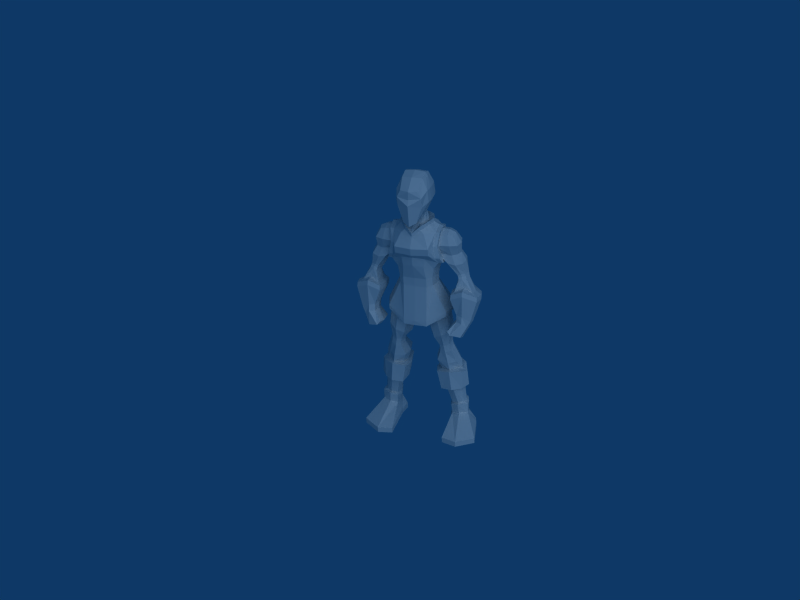 # Source: warrior5.blend  (saved by Blender 2.49.2; exported with 4.5.12 LTS)
import bpy
from mathutils import Matrix  # noqa: F401  (used for matrix-valued properties, if any)

bpy.ops.wm.read_factory_settings(use_empty=True)
scene = bpy.context.scene
scene.name = 'Scene'

# ---- collections
col_collection_1 = bpy.data.collections.new('Collection 1'); scene.collection.children.link(col_collection_1)

# ---- world
world_world = bpy.data.worlds.new('World'); scene.world = world_world
world_world.color = (0.05656, 0.2208, 0.4)
world_world.use_sun_shadow = False
world_world.sun_shadow_jitter_overblur = 0.0
world_world.cycles.sampling_method = 'MANUAL'
world_world.cycles.sample_map_resolution = 256

# ---- cameras
cam_camera = bpy.data.cameras.new('Camera')
cam_camera.passepartout_alpha = 0.2
cam_camera.clip_end = 100.0
cam_camera.lens = 35.0
cam_camera.show_passepartout = False
cam_camera.show_safe_areas = True
cam_camera.dof.focus_distance = 0.0
cam_camera.dof.aperture_fstop = 128.0

# ---- lights
light_lamp = bpy.data.lights.new('Lamp', 'SUN')
light_lamp.transmission_factor = 0.0
light_lamp.angle = 1.571
light_lamp.energy = 1.0
light_lamp.shadow_buffer_clip_start = 0.5
light_lamp.shadow_soft_size = 1.0
light_lamp.shadow_cascade_max_distance = 1000.0
light_lamp.cycles.use_multiple_importance_sampling = False

# ---- meshes
me_cube_002 = bpy.data.meshes.new('Cube.002')
me_cube_002.from_pydata([(-1.795, -1.772, -3.957), (-1.15, -1.64, -3.957), (-2.54, -1.302, -3.955), (-2.54, -1.302, -4.226), (-1.792, -1.773, -4.226), (-1.162, -1.638, -4.226), (-1.631, -0.09174, -4.226), (-2.264, 0.04122, -4.226), (-1.15, -0.1744, -4.226), (-1.265, -0.09595, -3.56), (-1.972, -0.06533, -3.423), (-1.981, -0.07007, -2.955), (-1.16, -0.106, -3.129), (-1.228, -0.08466, -3.04), (-1.885, -0.05895, -2.919), (-1.817, -0.07264, -2.043), (-0.9505, -0.1126, -2.043), (-0.7479, -0.1505, -1.974), (-1.998, -0.09229, -1.988), (-1.93, -0.09194, -1.242), (-0.5879, -0.1501, -1.228), (-0.7613, -0.111, -1.145), (-1.706, -0.0716, -1.145), (-1.703, -0.07319, -0.7337), (-0.6029, -0.115, -0.593), (-0.7714, -0.2683, -0.08194), (-1.444, -0.2428, 0.03023), (-1.381, -0.2543, 0.1995), (-0.7781, -0.2791, 0.08014), (-0.7379, -0.2767, 0.2463), (-1.35, -0.251, 0.3742), (-1.416, -0.1994, 1.056), (-0.4466, -0.2457, 0.5763), (-0.1932, -0.2546, 1.5), (-1.268, -0.2078, 1.992), (-1.69, -0.387, -4.226), (-1.519, 0.4672, -4.226), (-2.037, 0.3012, -4.226), (-2.34, -0.1781, -4.226), (-1.052, 0.254, -4.226), (-1.161, -0.4721, -4.226), (-1.292, 0.2715, -3.496), (-1.813, 0.1728, -3.414), (-1.617, 0.3452, -3.408), (-1.981, -0.2771, -3.422), (-1.617, -0.4608, -3.407), (-1.292, -0.3758, -3.495), (-1.571, -0.5343, -2.908), (-1.571, 0.4611, -2.908), (-1.979, -0.2626, -2.955), (-1.888, 0.2093, -2.922), (-1.259, -0.4347, -3.015), (-1.259, 0.3744, -3.015), (-1.298, 0.2591, -2.979), (-1.793, 0.1411, -2.89), (-1.571, 0.3209, -2.91), (-1.793, -0.2416, -2.89), (-1.298, -0.3195, -2.979), (-1.571, -0.391, -2.909), (-1.402, -0.5887, -1.974), (-1.401, 0.5177, -1.974), (-1.71, 0.2378, -2.043), (-1.711, -0.2868, -2.043), (-1.085, -0.4781, -2.016), (-1.085, 0.4213, -2.016), (-0.8837, 0.562, -2.043), (-1.374, 0.6901, -1.974), (-1.762, 0.3594, -2.043), (-1.763, -0.4045, -2.043), (-1.374, -0.7448, -1.974), (-0.8894, -0.6345, -2.043), (-1.282, -0.7444, -1.033), (-1.28, 0.6904, -1.033), (-1.761, 0.3596, -1.145), (-1.762, -0.4042, -1.145), (-0.7204, -0.6342, -1.145), (-0.7169, 0.5622, -1.145), (-0.8834, 0.3281, -1.103), (-1.27, 0.5111, -1.033), (-1.51, 0.1829, -1.089), (-1.51, -0.232, -1.089), (-0.8836, -0.3832, -1.103), (-1.272, -0.5809, -1.033), (-1.214, -0.6136, -0.6712), (-1.212, 0.5451, -0.671), (-1.508, 0.2697, -0.7089), (-1.509, -0.3149, -0.709), (-0.7306, 0.4743, -0.6093), (-0.7309, -0.528, -0.6094), (-0.8743, 0.1242, -0.1021), (-1.326, 0.05415, -0.05729), (-1.102, 0.1869, -0.1069), (-1.33, -0.4941, -0.05752), (-1.103, -0.6226, -0.1055), (-0.8747, -0.5582, -0.1017), (-1.076, -0.6239, 0.05764), (-1.075, 0.1638, 0.05617), (-1.285, -0.5066, 0.1037), (-1.28, 0.04058, 0.1039), (-0.8798, 0.1024, 0.05928), (-0.8802, -0.5611, 0.05972), (-0.8486, 0.1176, 0.2294), (-1.048, 0.1805, 0.2304), (-1.257, 0.04691, 0.2837), (-1.262, -0.5031, 0.2835), (-1.05, -0.6325, 0.2318), (-0.8489, -0.5678, 0.2298), (-1.001, -0.7977, 0.8313), (-0.9614, 0.4421, 0.8033), (-1.288, 0.1533, 0.9809), (-1.32, -0.5643, 1.004), (-0.5817, 0.3676, 0.642), (-0.6634, -0.7032, 0.6762), (-0.1848, 0.4454, 1.507), (-0.7191, 0.484, 1.748), (-1.112, 0.2415, 1.936), (-1.158, -0.4785, 1.958), (-0.8171, -0.8125, 1.732), (-0.4358, -0.7169, 1.618), (-2.266, 0.04159, -3.951), (-1.147, -0.1747, -3.951), (-1.522, 0.468, -3.951), (-2.339, -0.1757, -3.951), (-2.043, 0.3023, -3.951), (-1.061, 0.2554, -3.951), (-1.158, -0.4725, -3.951), (0.0, 0.4987, 5.674), (0.0, 0.6256, 4.347), (-0.9709, 0.3328, 4.252), (-0.841, 0.2392, 5.529), (0.0, -1.008, 5.424), (0.0, -1.104, 4.579), (-0.9615, -0.7264, 4.259), (-0.841, -0.6202, 5.529), (-0.6916, 0.03368, 3.566), (-0.6916, -0.7267, 3.566), (0.0, -0.9174, 3.55), (0.0, 0.2553, 3.634), (0.0, 0.2939, 3.256), (0.0, -0.9174, 3.172), (-0.6916, -0.7267, 3.188), (-0.6916, 0.05564, 3.188), (-1.233, 0.4248, 2.002), (-1.233, -0.7412, 2.002), (0.0, -1.129, 1.631), (0.0, 0.8085, 1.631), (0.0, 0.8102, 1.43), (-1.233, 0.446, 1.809), (-1.233, -0.7387, 1.809), (0.0, -1.127, 1.43), (-0.8606, 0.1119, 4.017), (-0.7506, -0.7275, 3.945), (0.0, -1.081, 4.217), (0.0, 0.3638, 4.143), (0.0, 0.7055, 5.112), (-0.7956, 0.4996, 5.028), (0.0, -1.272, 5.028), (-0.7955, -0.8766, 5.028), (-0.584, 0.1737, 5.771), (-0.584, -0.4676, 5.771), (-1.02, -0.5955, 5.529), (-0.9542, -0.8145, 5.028), (-1.15, -0.6858, 4.267), (-0.9542, 0.4431, 5.028), (-1.02, 0.2159, 5.529), (-1.15, 0.3145, 4.267), (-0.584, -0.4701, 5.933), (-0.584, 0.1719, 5.938), (0.0, -1.011, 5.577), (0.0, 0.429, 5.938), (-0.6434, 0.5637, 4.261), (-0.5912, 0.5628, 5.529), (-0.4785, -0.9873, 4.507), (-0.4769, -0.9114, 5.529), (-0.4862, -0.8927, 3.55), (-0.4862, 0.2711, 3.55), (-0.4862, 0.3061, 3.172), (-0.4862, -0.8987, 3.172), (-0.4862, -1.105, 1.628), (-0.4862, 0.7928, 1.628), (-0.4862, 0.8042, 1.429), (-0.4862, -1.12, 1.429), (-0.4267, -0.9873, 4.12), (-0.4868, 0.3086, 4.064), (-0.7063, 0.7149, 5.028), (-0.6865, -1.167, 5.028), (-0.3224, -0.8511, 5.672), (-0.3224, 0.4162, 5.673), (-0.3224, -0.8503, 5.843), (-0.3224, 0.3693, 5.938), (0.0, 0.7388, 4.601), (-0.8819, 0.507, 4.516), (0.0, -1.234, 4.729), (-0.8818, -0.8829, 4.53), (-1.045, -0.8213, 4.517), (-1.045, 0.4504, 4.517), (-0.7195, 0.6777, 4.511), (-0.6891, -1.128, 4.733), (-1.048, -0.1664, 4.145), (-0.8838, -0.1603, 5.666), (-0.8395, -0.2847, 3.59), (-0.8395, -0.2814, 3.212), (-1.408, -0.1863, 2.087), (-1.408, -0.1724, 1.89), (-0.9085, -0.247, 3.934), (-0.6719, -0.1611, 5.787), (-1.043, -0.1633, 5.666), (-1.191, -0.1626, 4.181), (-0.6719, -0.1614, 5.938), (-1.058, -0.1649, 4.51), (-0.9665, -0.1649, 5.028), (0.0, 0.5695, 5.518), (0.0, -0.2528, 1.431), (-0.4298, 0.02834, 5.843), (-0.4936, -0.2135, 5.843), (-0.4298, -0.4374, 5.843), (-0.24, 0.1716, 5.843), (0.0, 0.2149, 5.843), (0.0, -0.6903, 5.843), (-0.24, -0.6139, 5.843), (-0.4127, -0.3805, 6.268), (-0.3762, -0.5706, 6.268), (0.0, -0.6507, 6.148), (0.0, 0.01139, 6.268), (-0.3292, -0.01843, 6.268), (-0.3691, -0.1171, 6.268), (-0.413, -0.2261, 6.268), (-0.6549, 0.02796, 6.822), (-0.6738, -0.2314, 6.822), (-0.6793, -0.449, 6.822), (-0.6232, 0.2551, 6.826), (-0.6496, -0.714, 6.825), (-0.4787, -0.3858, 7.682), (-0.4036, -0.5966, 7.722), (0.0, -0.6744, 7.762), (0.0, 0.0655, 7.797), (-0.4227, 0.06074, 7.767), (-0.4672, -0.06549, 7.682), (-0.4971, -0.2254, 7.682), (-0.4014, -0.2337, 7.855), (0.0, -0.2408, 7.895), (0.0, -1.177, 7.382), (-0.3484, -1.061, 7.377), (-0.4796, -1.054, 6.736), (-0.2619, -1.123, 6.095), (0.0, -1.249, 5.968), (0.0, -1.299, 6.839), (0.0, 0.4452, 7.573), (-0.2698, 0.3672, 7.572), (-0.4805, 0.5055, 6.828), (-0.234, 0.3407, 6.513), (0.0, 0.4225, 6.479), (0.0, 0.5836, 6.837), (-0.6121, -0.7134, 7.298), (-0.6366, -0.4506, 7.298), (-0.5805, 0.244, 7.298), (-0.6228, 0.02704, 7.298), (-0.6387, -0.2314, 7.298), (-0.4847, -1.094, 7.108), (0.0, -1.18, 7.053), (-0.4442, 0.4679, 7.255), (0.0, 0.538, 7.236)], [], [(125, 46, 1), (44, 122, 2), (173, 130, 186), (116, 117, 148), (117, 181, 148), (260, 248, 247, 261), (249, 260, 261, 252), (236, 248, 260, 255), (255, 260, 249, 230), (241, 242, 258, 259), (246, 259, 258, 243), (253, 231, 243, 258), (233, 253, 258, 242), (238, 237, 256, 257), (228, 257, 256, 227), (254, 232, 238, 257), (254, 257, 228, 229), (256, 237, 236, 255), (227, 256, 255, 230), (253, 233, 232, 254), (253, 254, 229, 231), (251, 250, 249, 252), (224, 250, 251, 223), (224, 230, 249, 250), (236, 235, 247, 248), (245, 246, 243, 244), (221, 222, 245, 244), (231, 221, 244, 243), (233, 242, 241, 234), (240, 235, 236, 239), (234, 240, 239, 233), (236, 237, 238, 239), (233, 239, 238, 232), (220, 221, 231, 229), (225, 227, 230, 224), (226, 220, 229, 228), (226, 228, 227, 225), (213, 214, 226, 225), (215, 220, 226, 214), (216, 213, 225, 224), (217, 216, 224, 223), (218, 222, 221, 219), (219, 221, 220, 215), (188, 219, 215, 166), (168, 218, 219, 188), (189, 216, 217, 169), (189, 167, 213, 216), (208, 166, 215, 214), (167, 208, 214, 213), (34, 203, 147, 115), (146, 212, 33, 113), (33, 212, 149, 118), (117, 118, 149, 181), (114, 180, 146, 113), (115, 147, 180, 114), (34, 116, 148, 203), (126, 211, 171, 187), (211, 154, 184, 171), (207, 209, 195, 165), (194, 209, 207, 162), (206, 210, 161, 160), (163, 210, 206, 164), (163, 195, 209, 210), (161, 210, 209, 194), (159, 166, 208, 205), (158, 205, 208, 167), (132, 162, 207, 198), (128, 198, 207, 165), (129, 164, 206, 199), (133, 199, 206, 160), (133, 159, 205, 199), (129, 199, 205, 158), (135, 151, 204, 200), (200, 204, 150, 134), (151, 132, 198, 204), (204, 198, 128, 150), (202, 142, 147, 203), (202, 203, 148, 143), (201, 141, 142, 202), (140, 201, 202, 143), (200, 134, 141, 201), (200, 201, 140, 135), (156, 185, 197, 192), (131, 192, 197, 172), (185, 157, 193, 197), (197, 193, 132, 172), (190, 127, 170, 196), (154, 190, 196, 184), (196, 170, 128, 191), (184, 196, 191, 155), (191, 128, 165, 195), (155, 191, 195, 163), (157, 161, 194, 193), (193, 194, 162, 132), (187, 158, 167, 189), (126, 187, 189, 169), (130, 168, 188, 186), (186, 188, 166, 159), (129, 158, 187, 171), (133, 173, 186, 159), (185, 156, 130, 173), (185, 173, 133, 157), (129, 171, 184, 155), (175, 134, 150, 183), (175, 183, 153, 137), (150, 128, 170, 183), (153, 183, 170, 127), (174, 136, 152, 182), (135, 174, 182, 151), (182, 152, 131, 172), (151, 182, 172, 132), (143, 148, 181, 178), (144, 178, 181, 149), (145, 146, 180, 179), (142, 179, 180, 147), (138, 145, 179, 176), (141, 176, 179, 142), (140, 143, 178, 177), (177, 178, 144, 139), (135, 140, 177, 174), (174, 177, 139, 136), (137, 138, 176, 175), (134, 175, 176, 141), (155, 163, 164, 129), (157, 133, 160, 161), (39, 36, 121, 124), (124, 121, 43, 41), (36, 37, 123, 121), (43, 121, 123, 42), (120, 8, 39, 124), (120, 124, 41, 9), (125, 40, 8, 120), (125, 120, 9, 46), (119, 7, 38, 122), (119, 122, 44, 10), (37, 7, 119, 123), (42, 123, 119, 10), (122, 38, 3, 2), (40, 125, 1, 5), (1, 0, 4, 5), (4, 0, 2, 3), (114, 113, 111, 108), (115, 114, 108, 109), (116, 110, 107, 117), (117, 107, 112, 118), (107, 105, 106, 112), (110, 104, 105, 107), (109, 108, 102, 103), (108, 111, 101, 102), (101, 99, 96, 102), (103, 102, 96, 98), (104, 97, 95, 105), (106, 105, 95, 100), (100, 95, 93, 94), (95, 97, 92, 93), (98, 96, 91, 90), (99, 89, 91, 96), (89, 87, 84, 91), (90, 91, 84, 85), (93, 92, 86, 83), (94, 93, 83, 88), (88, 83, 82, 81), (83, 86, 80, 82), (84, 78, 79, 85), (87, 77, 78, 84), (78, 77, 76, 72), (79, 78, 72, 73), (80, 74, 71, 82), (82, 71, 75, 81), (71, 69, 70, 75), (71, 74, 68, 69), (72, 66, 67, 73), (72, 76, 65, 66), (65, 64, 60, 66), (66, 60, 61, 67), (69, 68, 62, 59), (70, 69, 59, 63), (59, 58, 57, 63), (59, 62, 56, 58), (60, 55, 54, 61), (60, 64, 53, 55), (53, 52, 48, 55), (54, 55, 48, 50), (58, 56, 49, 47), (57, 58, 47, 51), (47, 45, 46, 51), (47, 49, 44, 45), (48, 43, 42, 50), (48, 52, 41, 43), (113, 33, 32, 111), (118, 112, 32, 33), (34, 31, 110, 116), (34, 115, 109, 31), (31, 30, 104, 110), (31, 109, 103, 30), (111, 32, 29, 101), (32, 112, 106, 29), (29, 28, 99, 101), (29, 106, 100, 28), (30, 27, 97, 104), (30, 103, 98, 27), (27, 26, 92, 97), (27, 98, 90, 26), (28, 25, 89, 99), (28, 100, 94, 25), (25, 24, 87, 89), (94, 88, 24, 25), (92, 26, 23, 86), (26, 90, 85, 23), (86, 23, 22, 80), (85, 79, 22, 23), (87, 24, 21, 77), (88, 81, 21, 24), (21, 20, 76, 77), (21, 81, 75, 20), (80, 22, 19, 74), (79, 73, 19, 22), (74, 19, 18, 68), (73, 67, 18, 19), (20, 17, 65, 76), (20, 75, 70, 17), (65, 17, 16, 64), (70, 63, 16, 17), (18, 15, 62, 68), (18, 67, 61, 15), (62, 15, 14, 56), (61, 54, 14, 15), (64, 16, 13, 53), (63, 57, 13, 16), (13, 12, 52, 53), (13, 57, 51, 12), (56, 14, 11, 49), (54, 50, 11, 14), (11, 10, 44, 49), (50, 42, 10, 11), (52, 12, 9, 41), (51, 46, 9, 12), (6, 8, 40, 35), (36, 39, 8, 6), (7, 6, 35, 38), (7, 37, 36, 6), (40, 5, 4, 35), (38, 35, 4, 3), (0, 45, 44, 2), (0, 1, 46, 45)])
me_cube_002.use_remesh_preserve_volume = False
me_cube_002.use_remesh_preserve_attributes = False
me_cube_002.use_mirror_vertex_groups = False
me_cube_002.update()
me_cube = bpy.data.meshes.new('Cube')
me_cube.from_pydata([(-1.686, -0.7486, -0.2184), (-2.223, -0.8252, -0.4715), (-2.362, -0.7482, -0.2171), (-1.69, -0.6688, 0.04488), (-1.413, -0.4647, 0.7024), (-2.633, -0.4719, 0.679), (-2.634, -0.4152, 0.8659), (-1.412, -0.4081, 0.8893), (-2.066, -0.1854, 1.71), (-1.55, -0.2194, 1.583), (-2.086, -0.2149, 1.599), (-1.618, -0.2426, 1.495), (-1.3, -0.183, 3.51), (-1.553, -0.3797, 0.9832), (-2.391, -0.3773, 0.9911), (-2.123, -0.2409, 1.502), (-1.644, -0.2689, 1.397), (-1.194, -0.183, 2.188), (-1.959, -0.183, 2.236), (-1.774, -0.183, 2.991), (-1.543, -0.183, 3.406), (-1.766, -0.183, 2.584), (-0.7953, -0.183, 2.475), (-0.7953, -0.183, 3.541), (-1.984, -1.2, -0.1653), (-1.984, -0.3144, -0.3404), (-1.747, -0.4347, -0.2876), (-1.747, -1.1, -0.1561), (-2.132, -0.5819, -0.4782), (-2.183, -1.088, -0.3781), (-2.314, -0.487, -0.2316), (-1.99, -0.2321, -0.06765), (-1.748, -0.3213, -0.02201), (-2.314, -1.01, -0.1282), (-1.99, -1.119, 0.1078), (-1.748, -1.043, 0.1207), (-1.996, -1.086, 1.033), (-1.996, 0.279, 0.7627), (-1.495, 0.06864, 0.597), (-1.495, -1.039, 0.8161), (-2.546, -0.08697, 0.6029), (-2.546, -0.8888, 0.7614), (-2.539, -0.02904, 0.7895), (-1.984, 0.3388, 0.949), (-1.5, 0.1262, 0.7837), (-2.539, -0.8339, 0.9487), (-1.984, -1.033, 1.22), (-1.5, -0.9842, 1.003), (-1.846, 0.02395, 1.6), (-1.817, -0.524, 1.719), (-1.988, -0.03877, 1.664), (-1.967, -0.4435, 1.753), (-1.711, -0.001816, 1.565), (-1.683, -0.5366, 1.682), (-1.88, 0.05492, 1.494), (-1.849, -0.544, 1.625), (-2.025, -0.01469, 1.549), (-2.002, -0.4625, 1.647), (-1.741, 0.03099, 1.468), (-1.712, -0.5543, 1.596), (-1.979, -0.679, 1.2), (-1.979, 0.07928, 1.05), (-1.908, 0.001459, 1.415), (-1.876, -0.6003, 1.547), (-1.61, -0.6142, 2.16), (-1.61, 0.2928, 2.16), (-1.289, -0.468, 3.422), (-1.289, 0.1249, 3.422), (-1.37, -0.6413, 2.99), (-1.37, 0.3203, 2.99), (-1.456, 0.1883, 2.533), (-1.456, -0.5136, 2.533), (-1.615, -0.8084, 1.068), (-2.325, -0.6839, 1.052), (-1.615, 0.01524, 0.9051), (-2.325, -0.09748, 0.9357), (-2.052, -0.07239, 1.467), (-2.03, -0.517, 1.564), (-1.74, -0.6127, 1.51), (-1.77, -0.02472, 1.382), (-1.301, -0.6152, 2.212), (-1.893, -0.5024, 2.22), (-1.893, 0.168, 2.22), (-1.301, 0.2744, 2.212), (-1.497, 0.07445, 3.347), (-1.497, -0.419, 3.347), (-1.695, -0.5212, 2.989), (-1.695, 0.1856, 2.989), (-1.689, -0.4268, 2.577), (-1.689, 0.09143, 2.577), (-0.7953, 0.1777, 2.615), (-0.7953, -0.5165, 2.615), (-0.7953, 0.1546, 3.442), (-0.7953, 0.3772, 2.988), (-0.7953, -0.7006, 2.988), (-0.7953, -0.5019, 3.442), (-1.56, -0.4633, -0.8455), (-1.887, -0.5211, -0.9102), (-1.445, -0.4427, -0.6984), (-1.56, -1.453, -0.6243), (-1.966, -1.306, -0.7567), (-1.445, -1.372, -0.499), (-1.996, -0.9948, -0.9043), (-1.384, -1.029, -0.5973), (-1.56, -0.993, -0.8231)], [], [(70, 69, 93, 90), (89, 87, 69, 70), (94, 68, 71, 91), (68, 86, 88, 71), (69, 67, 92, 93), (87, 84, 67, 69), (95, 66, 68, 94), (66, 85, 86, 68), (70, 65, 82, 89), (90, 83, 65, 70), (91, 71, 64, 80), (71, 88, 81, 64), (62, 61, 75, 76), (62, 79, 74, 61), (63, 60, 72, 78), (63, 77, 73, 60), (63, 78, 59, 55), (57, 77, 63, 55), (54, 62, 76, 56), (58, 79, 62, 54), (49, 53, 80, 64), (55, 59, 53, 49), (51, 49, 64, 81), (57, 55, 49, 51), (65, 48, 50, 82), (54, 56, 50, 48), (83, 52, 48, 65), (52, 58, 54, 48), (60, 46, 47, 72), (60, 73, 45, 46), (61, 74, 44, 43), (61, 43, 42, 75), (43, 37, 40, 42), (43, 44, 38, 37), (46, 45, 41, 36), (46, 36, 39, 47), (36, 34, 35, 39), (36, 41, 33, 34), (37, 38, 32, 31), (37, 31, 30, 40), (31, 25, 28, 30), (32, 26, 25, 31), (34, 33, 29, 24), (35, 34, 24, 27), (20, 19, 86, 85), (20, 84, 87, 19), (86, 19, 21, 88), (87, 89, 21, 19), (21, 18, 81, 88), (21, 89, 82, 18), (22, 17, 83, 90), (22, 91, 80, 17), (77, 15, 14, 73), (76, 75, 14, 15), (79, 16, 13, 74), (16, 78, 72, 13), (12, 23, 92, 67), (12, 66, 95, 23), (20, 12, 67, 84), (20, 85, 66, 12), (78, 16, 11, 59), (16, 79, 58, 11), (15, 10, 56, 76), (77, 57, 10, 15), (53, 9, 17, 80), (9, 52, 83, 17), (59, 11, 9, 53), (58, 52, 9, 11), (8, 18, 82, 50), (8, 51, 81, 18), (56, 10, 8, 50), (10, 57, 51, 8), (13, 7, 44, 74), (13, 72, 47, 7), (14, 6, 45, 73), (75, 42, 6, 14), (6, 5, 41, 45), (42, 40, 5, 6), (44, 7, 4, 38), (7, 47, 39, 4), (38, 4, 3, 32), (4, 39, 35, 3), (5, 2, 33, 41), (40, 30, 2, 5), (2, 1, 29, 33), (30, 28, 1, 2), (0, 26, 32, 3), (27, 0, 3, 35), (28, 25, 96, 97), (25, 26, 98, 96), (24, 29, 100, 99), (27, 24, 99, 101), (29, 1, 102, 100), (1, 28, 97, 102), (0, 27, 101, 103), (26, 0, 103, 98), (96, 104, 102, 97), (102, 104, 99, 100), (103, 104, 96, 98), (99, 104, 103, 101)])
me_cube.use_remesh_preserve_volume = False
me_cube.use_remesh_preserve_attributes = False
me_cube.use_mirror_vertex_groups = False
me_cube.update()

# ---- objects
ob_camera = bpy.data.objects.new('Camera', cam_camera)
ob_lamp = bpy.data.objects.new('Lamp', light_lamp)
ob_cube_002 = bpy.data.objects.new('Cube.002', me_cube_002)
ob_cube_001 = bpy.data.objects.new('Cube.001', me_cube)

# ---- transforms, parenting, visibility, modifiers, constraints
ob_camera.location = (9.112, -26.3, 23.29)
ob_camera.rotation_euler = (1.02, 0.05298, 0.3352)
ob_camera.lock_rotations_4d = False
ob_camera.empty_display_type = 'ARROWS'
ob_camera.lineart.crease_threshold = 0.0
ob_lamp.location = (26.13, -26.71, 37.54)
ob_lamp.rotation_euler = (-2.212e-08, 0.9179, -0.8888)
ob_lamp.lock_rotations_4d = False
ob_lamp.empty_display_type = 'ARROWS'
ob_lamp.lineart.crease_threshold = 0.0
ob_cube_002.location = (0.01136, -0.004859, 4.203)
ob_cube_002.lock_rotations_4d = False
ob_cube_002.empty_display_type = 'ARROWS'
ob_cube_002.lineart.crease_threshold = 0.0
_m = ob_cube_002.modifiers.new('Mirror', 'MIRROR')
_m.use_clip = True
ob_cube_001.location = (0.01136, -0.004859, 6.215)
ob_cube_001.lock_rotations_4d = False
ob_cube_001.empty_display_type = 'ARROWS'
ob_cube_001.lineart.crease_threshold = 0.0
_m = ob_cube_001.modifiers.new('Mirror', 'MIRROR')
_m.use_clip = True

# ---- collection membership
col_collection_1.objects.link(ob_camera)
col_collection_1.objects.link(ob_lamp)
col_collection_1.objects.link(ob_cube_002)
col_collection_1.objects.link(ob_cube_001)

# ---- scene / render settings (as saved in the file)
scene.camera = ob_camera
scene.frame_start = 1; scene.frame_end = 250; scene.frame_set(1)
scene.render.engine = 'BLENDER_EEVEE_NEXT'
scene.render.image_settings.file_format = 'JPEG'
scene.render.image_settings.color_mode = 'RGB'
scene.render.image_settings.compression = 90
scene.render.resolution_x = 800
scene.render.resolution_y = 600
scene.render.pixel_aspect_x = 100.0
scene.render.pixel_aspect_y = 100.0
scene.render.fps = 25
scene.render.dither_intensity = 0.0
scene.render.use_compositing = False
scene.render.use_sequencer = False
scene.render.bake_margin = 2
scene.render.bake_bias = 0.0
scene.render.use_stamp_time = False
scene.render.use_stamp_date = False
scene.render.use_stamp_frame = False
scene.render.use_stamp_camera = False
scene.render.use_stamp_scene = False
scene.render.use_stamp_filename = False
scene.render.use_stamp_render_time = False
scene.render.stamp_font_size = 0
scene.cycles.use_denoising = False
scene.cycles.samples = 10
scene.cycles.sampling_pattern = 'TABULATED_SOBOL'
scene.cycles.light_sampling_threshold = 0.0
scene.cycles.use_adaptive_sampling = False
scene.cycles.use_light_tree = False
scene.cycles.blur_glossy = 0.0
scene.cycles.volume_bounces = 1
scene.cycles.pixel_filter_type = 'GAUSSIAN'
scene.cycles.sample_clamp_indirect = 0.0
scene.view_settings.view_transform = 'Raw'
bpy.context.view_layer.update()
